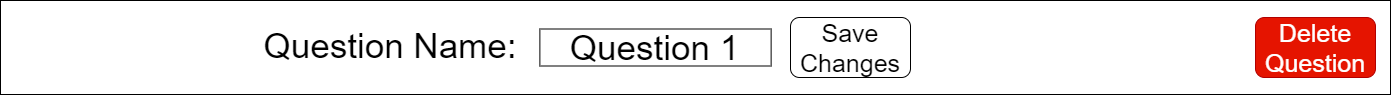

The diagram above was exported from draw.io. Its source (the exported page's mxGraphModel, read from the mxfile embedded in the PNG):
<mxGraphModel dx="5820" dy="1676" grid="1" gridSize="10" guides="1" tooltips="1" connect="1" arrows="1" fold="1" page="1" pageScale="1" pageWidth="850" pageHeight="1100" math="0" shadow="0" extFonts="Permanent Marker^https://fonts.googleapis.com/css?family=Permanent+Marker">
  <root>
    <mxCell id="0" />
    <mxCell id="1" parent="0" />
    <mxCell id="2" value="" style="rounded=0;whiteSpace=wrap;html=1;strokeColor=#000000;fontSize=35;fontColor=#000000;" vertex="1" parent="1">
      <mxGeometry x="810" y="620" width="1390" height="94" as="geometry" />
    </mxCell>
    <mxCell id="3" value="Question Name:" style="text;html=1;strokeColor=none;fillColor=none;align=center;verticalAlign=middle;whiteSpace=wrap;rounded=0;fontSize=35;fontColor=#000000;" vertex="1" parent="1">
      <mxGeometry x="1058.75" y="655" width="282" height="20" as="geometry" />
    </mxCell>
    <mxCell id="4" value="Question 1" style="rounded=0;whiteSpace=wrap;html=1;strokeColor=#000000;fontSize=35;fontColor=#000000;" vertex="1" parent="1">
      <mxGeometry x="1349.38" y="648.5" width="231.25" height="37" as="geometry" />
    </mxCell>
    <mxCell id="5" value="Save Changes" style="rounded=1;whiteSpace=wrap;html=1;fontSize=25;align=center;" vertex="1" parent="1">
      <mxGeometry x="1600" y="637" width="120" height="60" as="geometry" />
    </mxCell>
    <mxCell id="6" value="Delete Question" style="rounded=1;whiteSpace=wrap;html=1;fontSize=25;align=center;fillColor=#e51400;strokeColor=#B20000;fontColor=#FFFFFF;" vertex="1" parent="1">
      <mxGeometry x="2065" y="637" width="120" height="60" as="geometry" />
    </mxCell>
  </root>
</mxGraphModel>